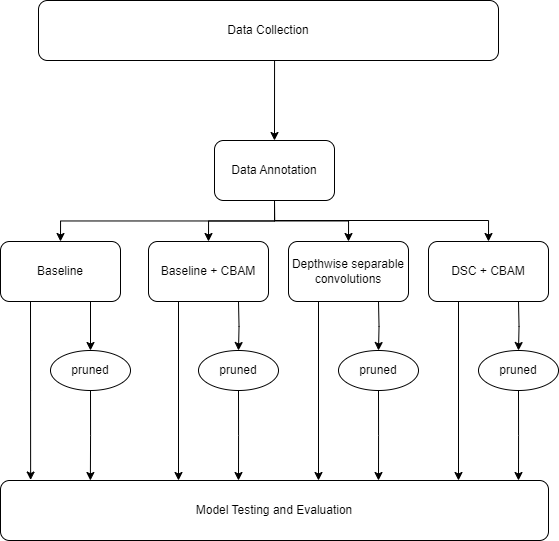

The diagram above was exported from draw.io. Its source (the exported page's mxGraphModel, read from the mxfile embedded in the PNG):
<mxGraphModel dx="1235" dy="638" grid="1" gridSize="10" guides="1" tooltips="1" connect="1" arrows="1" fold="1" page="1" pageScale="1" pageWidth="850" pageHeight="1100" math="0" shadow="0">
  <root>
    <mxCell id="0" />
    <mxCell id="1" parent="0" />
    <mxCell id="_qC-dmiXcC0-ug6XDgXH-42" style="edgeStyle=orthogonalEdgeStyle;rounded=0;orthogonalLoop=1;jettySize=auto;html=1;exitX=0.5;exitY=1;exitDx=0;exitDy=0;entryX=0.5;entryY=0;entryDx=0;entryDy=0;" parent="1" source="1VUBW7uFQiIuOxvNye4t-1" target="1VUBW7uFQiIuOxvNye4t-2" edge="1">
      <mxGeometry relative="1" as="geometry">
        <Array as="points">
          <mxPoint x="376" y="130" />
        </Array>
        <mxPoint x="513" y="210" as="targetPoint" />
      </mxGeometry>
    </mxCell>
    <mxCell id="1VUBW7uFQiIuOxvNye4t-1" value="Data Collection" style="rounded=1;whiteSpace=wrap;html=1;" parent="1" vertex="1">
      <mxGeometry x="140" y="70" width="460" height="60" as="geometry" />
    </mxCell>
    <mxCell id="1VUBW7uFQiIuOxvNye4t-10" style="edgeStyle=orthogonalEdgeStyle;rounded=0;orthogonalLoop=1;jettySize=auto;html=1;exitX=0.5;exitY=1;exitDx=0;exitDy=0;entryX=0.5;entryY=0;entryDx=0;entryDy=0;" parent="1" source="1VUBW7uFQiIuOxvNye4t-2" target="1VUBW7uFQiIuOxvNye4t-7" edge="1">
      <mxGeometry relative="1" as="geometry" />
    </mxCell>
    <mxCell id="ywr6q86ZALmlvQlR8evK-1" style="edgeStyle=orthogonalEdgeStyle;rounded=0;orthogonalLoop=1;jettySize=auto;html=1;exitX=0.5;exitY=1;exitDx=0;exitDy=0;entryX=0.5;entryY=0;entryDx=0;entryDy=0;" parent="1" source="1VUBW7uFQiIuOxvNye4t-2" target="_qC-dmiXcC0-ug6XDgXH-26" edge="1">
      <mxGeometry relative="1" as="geometry">
        <Array as="points">
          <mxPoint x="376" y="290" />
          <mxPoint x="590" y="290" />
        </Array>
      </mxGeometry>
    </mxCell>
    <mxCell id="n-fxWWuvnmKnAEP8Nvet-5" style="edgeStyle=orthogonalEdgeStyle;rounded=0;orthogonalLoop=1;jettySize=auto;html=1;exitX=0.5;exitY=1;exitDx=0;exitDy=0;entryX=0.5;entryY=0;entryDx=0;entryDy=0;" parent="1" source="1VUBW7uFQiIuOxvNye4t-2" target="n-fxWWuvnmKnAEP8Nvet-2" edge="1">
      <mxGeometry relative="1" as="geometry" />
    </mxCell>
    <mxCell id="M9l-SWiyu7NYECnvoi-2-4" style="edgeStyle=orthogonalEdgeStyle;rounded=0;orthogonalLoop=1;jettySize=auto;html=1;exitX=0.5;exitY=1;exitDx=0;exitDy=0;entryX=0.5;entryY=0;entryDx=0;entryDy=0;" edge="1" parent="1" source="1VUBW7uFQiIuOxvNye4t-2" target="M9l-SWiyu7NYECnvoi-2-2">
      <mxGeometry relative="1" as="geometry" />
    </mxCell>
    <mxCell id="1VUBW7uFQiIuOxvNye4t-2" value="Data Annotation" style="rounded=1;whiteSpace=wrap;html=1;" parent="1" vertex="1">
      <mxGeometry x="316" y="210" width="120" height="60" as="geometry" />
    </mxCell>
    <mxCell id="1VUBW7uFQiIuOxvNye4t-8" style="rounded=0;orthogonalLoop=1;jettySize=auto;html=1;entryX=0.5;entryY=0;entryDx=0;entryDy=0;edgeStyle=orthogonalEdgeStyle;exitX=0.75;exitY=1;exitDx=0;exitDy=0;" parent="1" source="1VUBW7uFQiIuOxvNye4t-7" target="1VUBW7uFQiIuOxvNye4t-15" edge="1">
      <mxGeometry relative="1" as="geometry">
        <mxPoint x="160" y="450" as="targetPoint" />
        <mxPoint x="162" y="371" as="sourcePoint" />
      </mxGeometry>
    </mxCell>
    <mxCell id="M9l-SWiyu7NYECnvoi-2-5" style="edgeStyle=orthogonalEdgeStyle;rounded=0;orthogonalLoop=1;jettySize=auto;html=1;exitX=0.25;exitY=1;exitDx=0;exitDy=0;entryX=0.055;entryY=-0.008;entryDx=0;entryDy=0;entryPerimeter=0;" edge="1" parent="1" source="1VUBW7uFQiIuOxvNye4t-7" target="1VUBW7uFQiIuOxvNye4t-27">
      <mxGeometry relative="1" as="geometry" />
    </mxCell>
    <mxCell id="1VUBW7uFQiIuOxvNye4t-7" value="Baseline" style="rounded=1;whiteSpace=wrap;html=1;" parent="1" vertex="1">
      <mxGeometry x="102" y="311" width="120" height="60" as="geometry" />
    </mxCell>
    <mxCell id="_qC-dmiXcC0-ug6XDgXH-44" style="edgeStyle=orthogonalEdgeStyle;rounded=0;orthogonalLoop=1;jettySize=auto;html=1;exitX=0.5;exitY=1;exitDx=0;exitDy=0;entryX=0.164;entryY=0;entryDx=0;entryDy=0;entryPerimeter=0;" parent="1" source="1VUBW7uFQiIuOxvNye4t-15" target="1VUBW7uFQiIuOxvNye4t-27" edge="1">
      <mxGeometry relative="1" as="geometry" />
    </mxCell>
    <mxCell id="1VUBW7uFQiIuOxvNye4t-15" value="pruned" style="ellipse;whiteSpace=wrap;html=1;" parent="1" vertex="1">
      <mxGeometry x="152" y="420" width="80" height="40" as="geometry" />
    </mxCell>
    <mxCell id="1VUBW7uFQiIuOxvNye4t-27" value="Model Testing and Evaluation" style="rounded=1;whiteSpace=wrap;html=1;" parent="1" vertex="1">
      <mxGeometry x="102" y="550" width="548" height="60" as="geometry" />
    </mxCell>
    <mxCell id="_qC-dmiXcC0-ug6XDgXH-26" value="DSC + CBAM" style="rounded=1;whiteSpace=wrap;html=1;" parent="1" vertex="1">
      <mxGeometry x="530" y="311" width="120" height="60" as="geometry" />
    </mxCell>
    <mxCell id="n-fxWWuvnmKnAEP8Nvet-2" value="Baseline + CBAM" style="rounded=1;whiteSpace=wrap;html=1;" parent="1" vertex="1">
      <mxGeometry x="250" y="311" width="120" height="60" as="geometry" />
    </mxCell>
    <mxCell id="M9l-SWiyu7NYECnvoi-2-2" value="Depthwise separable convolutions" style="rounded=1;whiteSpace=wrap;html=1;" vertex="1" parent="1">
      <mxGeometry x="390" y="311" width="120" height="60" as="geometry" />
    </mxCell>
    <mxCell id="M9l-SWiyu7NYECnvoi-2-9" style="rounded=0;orthogonalLoop=1;jettySize=auto;html=1;entryX=0.5;entryY=0;entryDx=0;entryDy=0;edgeStyle=orthogonalEdgeStyle;exitX=0.75;exitY=1;exitDx=0;exitDy=0;" edge="1" parent="1" target="M9l-SWiyu7NYECnvoi-2-12">
      <mxGeometry relative="1" as="geometry">
        <mxPoint x="308" y="450" as="targetPoint" />
        <mxPoint x="340" y="371" as="sourcePoint" />
      </mxGeometry>
    </mxCell>
    <mxCell id="M9l-SWiyu7NYECnvoi-2-10" style="edgeStyle=orthogonalEdgeStyle;rounded=0;orthogonalLoop=1;jettySize=auto;html=1;exitX=0.25;exitY=1;exitDx=0;exitDy=0;entryX=0.055;entryY=-0.008;entryDx=0;entryDy=0;entryPerimeter=0;" edge="1" parent="1">
      <mxGeometry relative="1" as="geometry">
        <mxPoint x="280" y="371" as="sourcePoint" />
        <mxPoint x="280" y="550" as="targetPoint" />
      </mxGeometry>
    </mxCell>
    <mxCell id="M9l-SWiyu7NYECnvoi-2-11" style="edgeStyle=orthogonalEdgeStyle;rounded=0;orthogonalLoop=1;jettySize=auto;html=1;exitX=0.5;exitY=1;exitDx=0;exitDy=0;entryX=0.164;entryY=0;entryDx=0;entryDy=0;entryPerimeter=0;" edge="1" parent="1" source="M9l-SWiyu7NYECnvoi-2-12">
      <mxGeometry relative="1" as="geometry">
        <mxPoint x="340" y="550" as="targetPoint" />
      </mxGeometry>
    </mxCell>
    <mxCell id="M9l-SWiyu7NYECnvoi-2-12" value="pruned" style="ellipse;whiteSpace=wrap;html=1;" vertex="1" parent="1">
      <mxGeometry x="300" y="420" width="80" height="40" as="geometry" />
    </mxCell>
    <mxCell id="M9l-SWiyu7NYECnvoi-2-13" style="rounded=0;orthogonalLoop=1;jettySize=auto;html=1;entryX=0.5;entryY=0;entryDx=0;entryDy=0;edgeStyle=orthogonalEdgeStyle;exitX=0.75;exitY=1;exitDx=0;exitDy=0;" edge="1" parent="1" target="M9l-SWiyu7NYECnvoi-2-16">
      <mxGeometry relative="1" as="geometry">
        <mxPoint x="448" y="450" as="targetPoint" />
        <mxPoint x="480" y="371" as="sourcePoint" />
      </mxGeometry>
    </mxCell>
    <mxCell id="M9l-SWiyu7NYECnvoi-2-14" style="edgeStyle=orthogonalEdgeStyle;rounded=0;orthogonalLoop=1;jettySize=auto;html=1;exitX=0.25;exitY=1;exitDx=0;exitDy=0;entryX=0.055;entryY=-0.008;entryDx=0;entryDy=0;entryPerimeter=0;" edge="1" parent="1">
      <mxGeometry relative="1" as="geometry">
        <mxPoint x="420" y="371" as="sourcePoint" />
        <mxPoint x="420" y="550" as="targetPoint" />
      </mxGeometry>
    </mxCell>
    <mxCell id="M9l-SWiyu7NYECnvoi-2-15" style="edgeStyle=orthogonalEdgeStyle;rounded=0;orthogonalLoop=1;jettySize=auto;html=1;exitX=0.5;exitY=1;exitDx=0;exitDy=0;entryX=0.164;entryY=0;entryDx=0;entryDy=0;entryPerimeter=0;" edge="1" parent="1" source="M9l-SWiyu7NYECnvoi-2-16">
      <mxGeometry relative="1" as="geometry">
        <mxPoint x="480" y="550" as="targetPoint" />
      </mxGeometry>
    </mxCell>
    <mxCell id="M9l-SWiyu7NYECnvoi-2-16" value="pruned" style="ellipse;whiteSpace=wrap;html=1;" vertex="1" parent="1">
      <mxGeometry x="440" y="420" width="80" height="40" as="geometry" />
    </mxCell>
    <mxCell id="M9l-SWiyu7NYECnvoi-2-17" style="rounded=0;orthogonalLoop=1;jettySize=auto;html=1;entryX=0.5;entryY=0;entryDx=0;entryDy=0;edgeStyle=orthogonalEdgeStyle;exitX=0.75;exitY=1;exitDx=0;exitDy=0;" edge="1" parent="1" target="M9l-SWiyu7NYECnvoi-2-20">
      <mxGeometry relative="1" as="geometry">
        <mxPoint x="588" y="450" as="targetPoint" />
        <mxPoint x="620" y="371" as="sourcePoint" />
      </mxGeometry>
    </mxCell>
    <mxCell id="M9l-SWiyu7NYECnvoi-2-18" style="edgeStyle=orthogonalEdgeStyle;rounded=0;orthogonalLoop=1;jettySize=auto;html=1;exitX=0.25;exitY=1;exitDx=0;exitDy=0;entryX=0.055;entryY=-0.008;entryDx=0;entryDy=0;entryPerimeter=0;" edge="1" parent="1">
      <mxGeometry relative="1" as="geometry">
        <mxPoint x="560" y="371" as="sourcePoint" />
        <mxPoint x="560" y="550" as="targetPoint" />
      </mxGeometry>
    </mxCell>
    <mxCell id="M9l-SWiyu7NYECnvoi-2-19" style="edgeStyle=orthogonalEdgeStyle;rounded=0;orthogonalLoop=1;jettySize=auto;html=1;exitX=0.5;exitY=1;exitDx=0;exitDy=0;entryX=0.164;entryY=0;entryDx=0;entryDy=0;entryPerimeter=0;" edge="1" parent="1" source="M9l-SWiyu7NYECnvoi-2-20">
      <mxGeometry relative="1" as="geometry">
        <mxPoint x="620" y="550" as="targetPoint" />
      </mxGeometry>
    </mxCell>
    <mxCell id="M9l-SWiyu7NYECnvoi-2-20" value="pruned" style="ellipse;whiteSpace=wrap;html=1;" vertex="1" parent="1">
      <mxGeometry x="580" y="420" width="80" height="40" as="geometry" />
    </mxCell>
  </root>
</mxGraphModel>